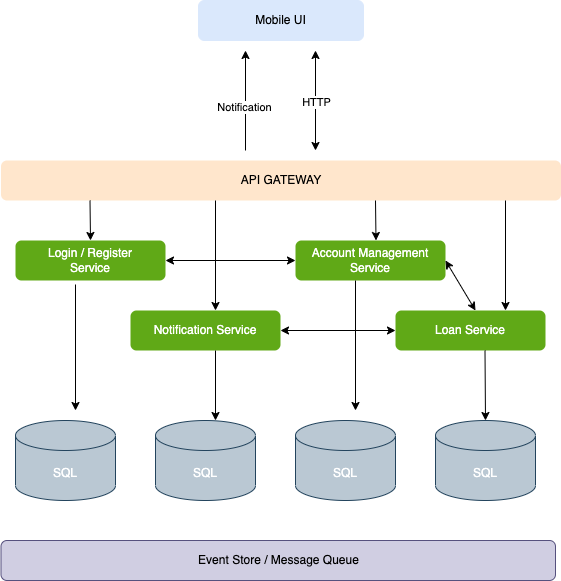

The diagram above was exported from draw.io. Its source (the exported page's mxGraphModel, read from the mxfile embedded in the PNG):
<mxGraphModel dx="1026" dy="617" grid="1" gridSize="10" guides="1" tooltips="1" connect="1" arrows="1" fold="1" page="1" pageScale="1" pageWidth="850" pageHeight="1100" math="0" shadow="0">
  <root>
    <mxCell id="0" />
    <mxCell id="1" parent="0" />
    <mxCell id="hVlzv38b-16UdXYCs66P-1" value="Mobile UI" style="rounded=1;whiteSpace=wrap;html=1;fillColor=#dae8fc;strokeColor=#dae8fc;" vertex="1" parent="1">
      <mxGeometry x="343" y="40" width="165" height="40" as="geometry" />
    </mxCell>
    <mxCell id="hVlzv38b-16UdXYCs66P-2" value="API GATEWAY" style="rounded=1;whiteSpace=wrap;html=1;fillColor=#ffe6cc;strokeColor=none;" vertex="1" parent="1">
      <mxGeometry x="145.5" y="200" width="560" height="40" as="geometry" />
    </mxCell>
    <mxCell id="hVlzv38b-16UdXYCs66P-4" value="" style="edgeStyle=none;orthogonalLoop=1;jettySize=auto;html=1;rounded=0;" edge="1" parent="1">
      <mxGeometry width="100" relative="1" as="geometry">
        <mxPoint x="390" y="190" as="sourcePoint" />
        <mxPoint x="390" y="90" as="targetPoint" />
        <Array as="points" />
      </mxGeometry>
    </mxCell>
    <mxCell id="hVlzv38b-16UdXYCs66P-6" value="Notification" style="edgeLabel;html=1;align=center;verticalAlign=middle;resizable=0;points=[];" vertex="1" connectable="0" parent="hVlzv38b-16UdXYCs66P-4">
      <mxGeometry x="-0.12" y="2" relative="1" as="geometry">
        <mxPoint as="offset" />
      </mxGeometry>
    </mxCell>
    <mxCell id="hVlzv38b-16UdXYCs66P-5" value="" style="endArrow=classic;startArrow=classic;html=1;rounded=0;" edge="1" parent="1">
      <mxGeometry width="50" height="50" relative="1" as="geometry">
        <mxPoint x="460" y="190" as="sourcePoint" />
        <mxPoint x="460" y="90" as="targetPoint" />
      </mxGeometry>
    </mxCell>
    <mxCell id="hVlzv38b-16UdXYCs66P-7" value="HTTP" style="edgeLabel;html=1;align=center;verticalAlign=middle;resizable=0;points=[];" vertex="1" connectable="0" parent="hVlzv38b-16UdXYCs66P-5">
      <mxGeometry x="-0.02" relative="1" as="geometry">
        <mxPoint as="offset" />
      </mxGeometry>
    </mxCell>
    <mxCell id="hVlzv38b-16UdXYCs66P-8" value="Account Management Service" style="rounded=1;whiteSpace=wrap;html=1;fillColor=#60a917;strokeColor=none;fontColor=#ffffff;" vertex="1" parent="1">
      <mxGeometry x="440" y="280" width="150" height="40" as="geometry" />
    </mxCell>
    <mxCell id="hVlzv38b-16UdXYCs66P-9" value="Login / Register&lt;br&gt;Service" style="rounded=1;whiteSpace=wrap;html=1;fillColor=#60a917;strokeColor=none;fontColor=#ffffff;" vertex="1" parent="1">
      <mxGeometry x="160" y="280" width="150" height="40" as="geometry" />
    </mxCell>
    <mxCell id="hVlzv38b-16UdXYCs66P-10" value="Loan Service" style="rounded=1;whiteSpace=wrap;html=1;fillColor=#60a917;strokeColor=none;fontColor=#ffffff;" vertex="1" parent="1">
      <mxGeometry x="540" y="350" width="150" height="40" as="geometry" />
    </mxCell>
    <mxCell id="hVlzv38b-16UdXYCs66P-11" value="Notification Service" style="rounded=1;whiteSpace=wrap;html=1;fillColor=#60a917;strokeColor=none;fontColor=#ffffff;" vertex="1" parent="1">
      <mxGeometry x="275" y="350" width="150" height="40" as="geometry" />
    </mxCell>
    <mxCell id="hVlzv38b-16UdXYCs66P-13" value="&lt;font color=&quot;#ffffff&quot;&gt;SQL&lt;/font&gt;" style="shape=cylinder3;whiteSpace=wrap;html=1;boundedLbl=1;backgroundOutline=1;size=15;fillColor=#bac8d3;strokeColor=#23445d;" vertex="1" parent="1">
      <mxGeometry x="160" y="460" width="100" height="80" as="geometry" />
    </mxCell>
    <mxCell id="hVlzv38b-16UdXYCs66P-14" value="&lt;font color=&quot;#ffffff&quot;&gt;SQL&lt;/font&gt;" style="shape=cylinder3;whiteSpace=wrap;html=1;boundedLbl=1;backgroundOutline=1;size=15;fillColor=#bac8d3;strokeColor=#23445d;" vertex="1" parent="1">
      <mxGeometry x="300" y="460" width="100" height="80" as="geometry" />
    </mxCell>
    <mxCell id="hVlzv38b-16UdXYCs66P-15" value="&lt;font color=&quot;#ffffff&quot;&gt;SQL&lt;/font&gt;" style="shape=cylinder3;whiteSpace=wrap;html=1;boundedLbl=1;backgroundOutline=1;size=15;fillColor=#bac8d3;strokeColor=#23445d;" vertex="1" parent="1">
      <mxGeometry x="440" y="460" width="100" height="80" as="geometry" />
    </mxCell>
    <mxCell id="hVlzv38b-16UdXYCs66P-16" value="&lt;font color=&quot;#ffffff&quot;&gt;SQL&lt;/font&gt;" style="shape=cylinder3;whiteSpace=wrap;html=1;boundedLbl=1;backgroundOutline=1;size=15;fillColor=#bac8d3;strokeColor=#23445d;" vertex="1" parent="1">
      <mxGeometry x="580" y="460" width="100" height="80" as="geometry" />
    </mxCell>
    <mxCell id="hVlzv38b-16UdXYCs66P-17" value="" style="endArrow=classic;html=1;rounded=0;exitX=0.4;exitY=1.1;exitDx=0;exitDy=0;exitPerimeter=0;" edge="1" parent="1" source="hVlzv38b-16UdXYCs66P-9">
      <mxGeometry width="50" height="50" relative="1" as="geometry">
        <mxPoint x="225" y="320" as="sourcePoint" />
        <mxPoint x="220" y="450" as="targetPoint" />
      </mxGeometry>
    </mxCell>
    <mxCell id="hVlzv38b-16UdXYCs66P-18" value="" style="endArrow=classic;html=1;rounded=0;" edge="1" parent="1">
      <mxGeometry width="50" height="50" relative="1" as="geometry">
        <mxPoint x="360" y="390" as="sourcePoint" />
        <mxPoint x="360" y="460" as="targetPoint" />
      </mxGeometry>
    </mxCell>
    <mxCell id="hVlzv38b-16UdXYCs66P-19" value="" style="endArrow=classic;html=1;rounded=0;exitX=0.4;exitY=1.1;exitDx=0;exitDy=0;exitPerimeter=0;" edge="1" parent="1">
      <mxGeometry width="50" height="50" relative="1" as="geometry">
        <mxPoint x="500" y="320" as="sourcePoint" />
        <mxPoint x="500" y="450" as="targetPoint" />
      </mxGeometry>
    </mxCell>
    <mxCell id="hVlzv38b-16UdXYCs66P-20" value="" style="endArrow=classic;html=1;rounded=0;" edge="1" parent="1">
      <mxGeometry width="50" height="50" relative="1" as="geometry">
        <mxPoint x="629.5" y="390" as="sourcePoint" />
        <mxPoint x="630" y="460" as="targetPoint" />
      </mxGeometry>
    </mxCell>
    <mxCell id="hVlzv38b-16UdXYCs66P-28" value="" style="endArrow=classic;startArrow=classic;html=1;rounded=0;entryX=0;entryY=0.5;entryDx=0;entryDy=0;exitX=1;exitY=0.5;exitDx=0;exitDy=0;" edge="1" parent="1" source="hVlzv38b-16UdXYCs66P-9" target="hVlzv38b-16UdXYCs66P-8">
      <mxGeometry width="50" height="50" relative="1" as="geometry">
        <mxPoint x="350" y="320" as="sourcePoint" />
        <mxPoint x="400" y="310" as="targetPoint" />
      </mxGeometry>
    </mxCell>
    <mxCell id="hVlzv38b-16UdXYCs66P-29" value="" style="endArrow=classic;startArrow=classic;html=1;rounded=0;entryX=1;entryY=0.5;entryDx=0;entryDy=0;" edge="1" parent="1" target="hVlzv38b-16UdXYCs66P-8">
      <mxGeometry width="50" height="50" relative="1" as="geometry">
        <mxPoint x="620" y="350" as="sourcePoint" />
        <mxPoint x="620" y="300" as="targetPoint" />
      </mxGeometry>
    </mxCell>
    <mxCell id="hVlzv38b-16UdXYCs66P-30" value="" style="endArrow=classic;startArrow=classic;html=1;rounded=0;exitX=1;exitY=0.5;exitDx=0;exitDy=0;" edge="1" parent="1" source="hVlzv38b-16UdXYCs66P-11">
      <mxGeometry width="50" height="50" relative="1" as="geometry">
        <mxPoint x="430" y="370" as="sourcePoint" />
        <mxPoint x="540" y="370" as="targetPoint" />
      </mxGeometry>
    </mxCell>
    <mxCell id="hVlzv38b-16UdXYCs66P-31" value="Event Store / Message Queue" style="rounded=1;whiteSpace=wrap;html=1;fillColor=#d0cee2;strokeColor=#56517e;" vertex="1" parent="1">
      <mxGeometry x="145.5" y="580" width="554.5" height="40" as="geometry" />
    </mxCell>
    <mxCell id="hVlzv38b-16UdXYCs66P-32" value="" style="endArrow=classic;html=1;rounded=0;" edge="1" parent="1">
      <mxGeometry width="50" height="50" relative="1" as="geometry">
        <mxPoint x="234.5" y="240" as="sourcePoint" />
        <mxPoint x="235" y="280" as="targetPoint" />
      </mxGeometry>
    </mxCell>
    <mxCell id="hVlzv38b-16UdXYCs66P-33" value="" style="endArrow=classic;html=1;rounded=0;" edge="1" parent="1">
      <mxGeometry width="50" height="50" relative="1" as="geometry">
        <mxPoint x="520" y="240" as="sourcePoint" />
        <mxPoint x="520.5" y="280" as="targetPoint" />
      </mxGeometry>
    </mxCell>
    <mxCell id="hVlzv38b-16UdXYCs66P-35" value="" style="endArrow=classic;html=1;rounded=0;" edge="1" parent="1">
      <mxGeometry width="50" height="50" relative="1" as="geometry">
        <mxPoint x="650" y="240" as="sourcePoint" />
        <mxPoint x="650" y="350" as="targetPoint" />
      </mxGeometry>
    </mxCell>
    <mxCell id="hVlzv38b-16UdXYCs66P-36" value="" style="endArrow=classic;html=1;rounded=0;" edge="1" parent="1">
      <mxGeometry width="50" height="50" relative="1" as="geometry">
        <mxPoint x="360" y="240" as="sourcePoint" />
        <mxPoint x="360" y="350" as="targetPoint" />
      </mxGeometry>
    </mxCell>
  </root>
</mxGraphModel>